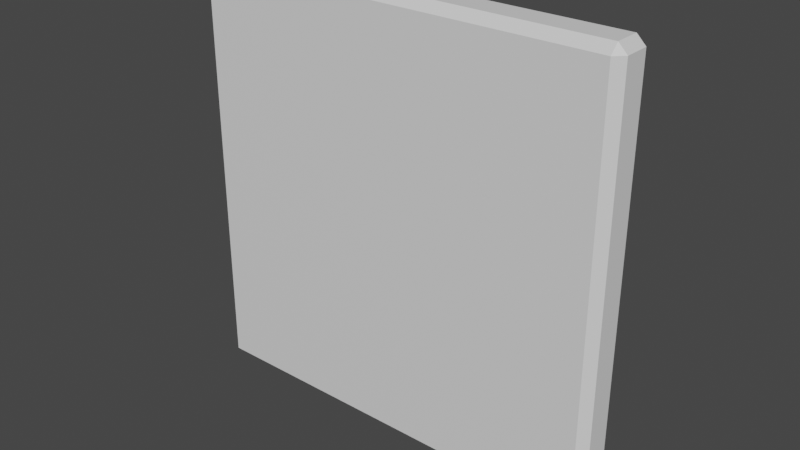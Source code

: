 # Source: Wall.blend  (saved by Blender 3.3.6; exported with 4.5.12 LTS)
import bpy
from mathutils import Matrix  # noqa: F401  (used for matrix-valued properties, if any)

bpy.ops.wm.read_factory_settings(use_empty=True)
scene = bpy.context.scene
scene.name = 'Scene'

# ---- collections
col_collection = bpy.data.collections.new('Collection'); scene.collection.children.link(col_collection)

# ---- materials (node trees are filled in below, after node groups)
mat_material = bpy.data.materials.new('Material')
mat_material.alpha_threshold = 0.0
mat_material.use_transparent_shadow = False
mat_material.roughness = 0.5
mat_material.line_color = (0.0, 0.0, 0.0, 1.0)

# ---- material node trees
mat_material.use_nodes = True; mat_material.node_tree.nodes.clear()
_N = mat_material.node_tree.nodes; _L = mat_material.node_tree.links
n0 = _N.new('ShaderNodeOutputMaterial'); n0.name = 'Material Output'; n0.location = (300, 300)
n1 = _N.new('ShaderNodeBsdfPrincipled'); n1.name = 'Principled BSDF'; n1.location = (10, 300)
n1.distribution = 'GGX'
n1.subsurface_method = 'RANDOM_WALK_SKIN'
n1.inputs[3].default_value = 1.45
n1.inputs[27].default_value = (0.0, 0.0, 0.0, 1.0)
n1.inputs[28].default_value = 1.0
_L.new(n1.outputs[0], n0.inputs[0])
n0.is_active_output = True

# ---- world
world_world = bpy.data.worlds.new('World'); scene.world = world_world
world_world.use_nodes = True; world_world.node_tree.nodes.clear()
_N = world_world.node_tree.nodes; _L = world_world.node_tree.links
n0 = _N.new('ShaderNodeOutputWorld'); n0.name = 'World Output'; n0.location = (300, 300)
n1 = _N.new('ShaderNodeBackground'); n1.name = 'Background'; n1.location = (10, 300)
n1.inputs[0].default_value = (0.05088, 0.05088, 0.05088, 1.0)
_L.new(n1.outputs[0], n0.inputs[0])
n0.is_active_output = True
world_world.color = (0.05088, 0.05088, 0.05088)
world_world.use_sun_shadow = False
world_world.sun_shadow_jitter_overblur = 0.0

# ---- meshes
me_wall = bpy.data.meshes.new('Wall')
me_wall.from_pydata([(1.0, -0.1, 2.0), (1.0, 0.1, 2.0), (1.0, -0.1, 0.0), (1.0, 0.1, 0.0), (-1.0, -0.1, 2.0), (-1.0, 0.1, 2.0), (-1.0, -0.1, 0.0), (-1.0, 0.1, 0.0)], [], [(0, 4, 6, 2), (3, 2, 6, 7), (7, 6, 4, 5), (5, 1, 3, 7), (1, 0, 2, 3), (5, 4, 0, 1)])
_uv = me_wall.uv_layers.new(name='UVMap')
_uv.uv.foreach_set('vector', [0.625, 0.5, 0.875, 0.5, 0.875, 0.75, 0.625, 0.75, 0.375, 0.75, 0.625, 0.75, 0.625, 1.0, 0.375, 1.0, 0.375, 0.0, 0.625, 0.0, 0.625, 0.25, 0.375, 0.25, 0.125, 0.5, 0.375, 0.5, 0.375, 0.75, 0.125, 0.75, 0.375, 0.5, 0.625, 0.5, 0.625, 0.75, 0.375, 0.75, 0.375, 0.25, 0.625, 0.25, 0.625, 0.5, 0.375, 0.5])
me_wall.materials.append(mat_material)
me_wall.use_mirror_vertex_groups = False
me_wall.update()

# ---- objects
ob_wall = bpy.data.objects.new('Wall', me_wall)

# ---- transforms, parenting, visibility, modifiers, constraints
ob_wall.location = (0.0, 0.0, 0.0)
ob_wall.lock_rotations_4d = False
ob_wall.empty_display_type = 'ARROWS'
ob_wall.lineart.crease_threshold = 0.0
_m = ob_wall.modifiers.new('Bevel', 'BEVEL')
_m.width = 0.04
_m.width_pct = 0.04

# ---- collection membership
col_collection.objects.link(ob_wall)

# ---- scene / render settings (as saved in the file)
scene.frame_start = 1; scene.frame_end = 250; scene.frame_set(1)
scene.render.engine = 'BLENDER_EEVEE_NEXT'
scene.cycles.sampling_pattern = 'TABULATED_SOBOL'
scene.cycles.use_light_tree = False
scene.view_settings.view_transform = 'Filmic'
bpy.context.view_layer.update()

# ---- added for rendering (the .blend has no active camera and no usable light): camera, sun
cam_auto = bpy.data.cameras.new('AutoCamera')
cam_auto.lens = 50.0
cam_auto.sensor_width = 36.0
cam_auto.clip_end = 1000.0
ob_auto_camera = bpy.data.objects.new('AutoCamera', cam_auto)
scene.collection.objects.link(ob_auto_camera)
ob_auto_camera.location = (2.62346, -3.14816, 3.09877)
ob_auto_camera.rotation_euler = (1.09748, -7.21219e-08, 0.694738)
scene.camera = ob_auto_camera
light_auto_sun = bpy.data.lights.new('AutoSun', 'SUN')
light_auto_sun.energy = 3.0
light_auto_sun.angle = 0.0523599
ob_auto_sun = bpy.data.objects.new('AutoSun', light_auto_sun)
scene.collection.objects.link(ob_auto_sun)
ob_auto_sun.rotation_euler = (0.872665, 0.174533, 0.523599)
bpy.context.view_layer.update()
